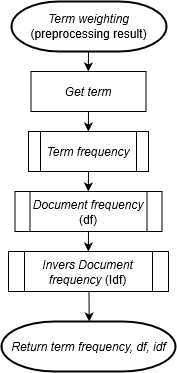

The diagram above was exported from draw.io. Its source (the exported page's mxGraphModel, read from the mxfile embedded in the PNG):
<mxGraphModel grid="1" shadow="0" math="0" pageHeight="1169" pageWidth="827" pageScale="1" page="1" fold="1" arrows="1" connect="1" tooltips="1" guides="1" gridSize="10" dy="395" dx="483">
  <root>
    <mxCell id="xzxdGHJJLujADeL5f0oU-0" />
    <mxCell id="xzxdGHJJLujADeL5f0oU-1" parent="xzxdGHJJLujADeL5f0oU-0" />
    <mxCell id="sxJUnQ-P86qh5Sinc8Oq-0" value="" parent="xzxdGHJJLujADeL5f0oU-1" edge="1" style="edgeStyle=orthogonalEdgeStyle;rounded=0;orthogonalLoop=1;jettySize=auto;html=1;">
      <mxGeometry as="geometry" relative="1">
        <mxPoint as="sourcePoint" x="413" y="220" />
        <mxPoint as="targetPoint" x="413" y="240" />
      </mxGeometry>
    </mxCell>
    <mxCell id="sxJUnQ-P86qh5Sinc8Oq-1" value="" parent="xzxdGHJJLujADeL5f0oU-1" edge="1" style="edgeStyle=orthogonalEdgeStyle;rounded=0;orthogonalLoop=1;jettySize=auto;html=1;">
      <mxGeometry as="geometry" relative="1">
        <mxPoint as="sourcePoint" x="413" y="280" />
        <mxPoint as="targetPoint" x="413" y="300" />
      </mxGeometry>
    </mxCell>
    <mxCell id="sxJUnQ-P86qh5Sinc8Oq-2" value="" parent="xzxdGHJJLujADeL5f0oU-1" edge="1" style="edgeStyle=orthogonalEdgeStyle;rounded=0;orthogonalLoop=1;jettySize=auto;html=1;">
      <mxGeometry as="geometry" relative="1">
        <mxPoint as="sourcePoint" x="413" y="340" />
        <mxPoint as="targetPoint" x="413" y="360" />
      </mxGeometry>
    </mxCell>
    <mxCell id="sxJUnQ-P86qh5Sinc8Oq-3" value="" parent="xzxdGHJJLujADeL5f0oU-1" edge="1" style="edgeStyle=orthogonalEdgeStyle;rounded=0;orthogonalLoop=1;jettySize=auto;html=1;">
      <mxGeometry as="geometry" relative="1">
        <mxPoint as="sourcePoint" x="413" y="400" />
        <mxPoint as="targetPoint" x="413" y="420" />
      </mxGeometry>
    </mxCell>
    <mxCell id="sxJUnQ-P86qh5Sinc8Oq-4" value="" parent="xzxdGHJJLujADeL5f0oU-1" edge="1" style="edgeStyle=orthogonalEdgeStyle;rounded=0;orthogonalLoop=1;jettySize=auto;html=1;">
      <mxGeometry as="geometry" relative="1">
        <mxPoint as="targetPoint" x="414" y="490" />
        <mxPoint as="sourcePoint" x="413.5" y="460" />
      </mxGeometry>
    </mxCell>
    <mxCell id="sxJUnQ-P86qh5Sinc8Oq-5" value="&lt;i&gt;Term weighting&lt;/i&gt; (preprocessing result)" parent="xzxdGHJJLujADeL5f0oU-1" style="strokeWidth=2;html=1;shape=mxgraph.flowchart.terminator;whiteSpace=wrap;" vertex="1">
      <mxGeometry as="geometry" height="50" width="155" x="336" y="170" />
    </mxCell>
    <mxCell id="sxJUnQ-P86qh5Sinc8Oq-6" value="&lt;i&gt;Return term frequency, df, idf&lt;/i&gt;" parent="xzxdGHJJLujADeL5f0oU-1" style="strokeWidth=2;html=1;shape=mxgraph.flowchart.terminator;whiteSpace=wrap;" vertex="1">
      <mxGeometry as="geometry" height="50" width="174" x="326" y="490" />
    </mxCell>
    <mxCell id="sxJUnQ-P86qh5Sinc8Oq-9" value="&lt;i&gt;Get term&lt;/i&gt;" parent="xzxdGHJJLujADeL5f0oU-1" style="rounded=0;whiteSpace=wrap;html=1;" vertex="1">
      <mxGeometry as="geometry" height="40" width="115" x="355.5" y="240" />
    </mxCell>
    <mxCell id="sxJUnQ-P86qh5Sinc8Oq-11" value="&lt;i&gt;Document frequency &lt;/i&gt;(df)" parent="xzxdGHJJLujADeL5f0oU-1" style="shape=process;whiteSpace=wrap;html=1;backgroundOutline=1;" vertex="1">
      <mxGeometry as="geometry" height="40" width="147" x="339.5" y="360" />
    </mxCell>
    <mxCell id="sxJUnQ-P86qh5Sinc8Oq-12" value="&lt;i&gt;Term frequency&lt;/i&gt;" parent="xzxdGHJJLujADeL5f0oU-1" style="shape=process;whiteSpace=wrap;html=1;backgroundOutline=1;" vertex="1">
      <mxGeometry as="geometry" height="40" width="120" x="353" y="300" />
    </mxCell>
    <mxCell id="sxJUnQ-P86qh5Sinc8Oq-16" value="&lt;i&gt;Invers Document frequency &lt;/i&gt;(Idf)" parent="xzxdGHJJLujADeL5f0oU-1" style="shape=process;whiteSpace=wrap;html=1;backgroundOutline=1;" vertex="1">
      <mxGeometry as="geometry" height="40" width="160" x="333" y="420" />
    </mxCell>
  </root>
</mxGraphModel>